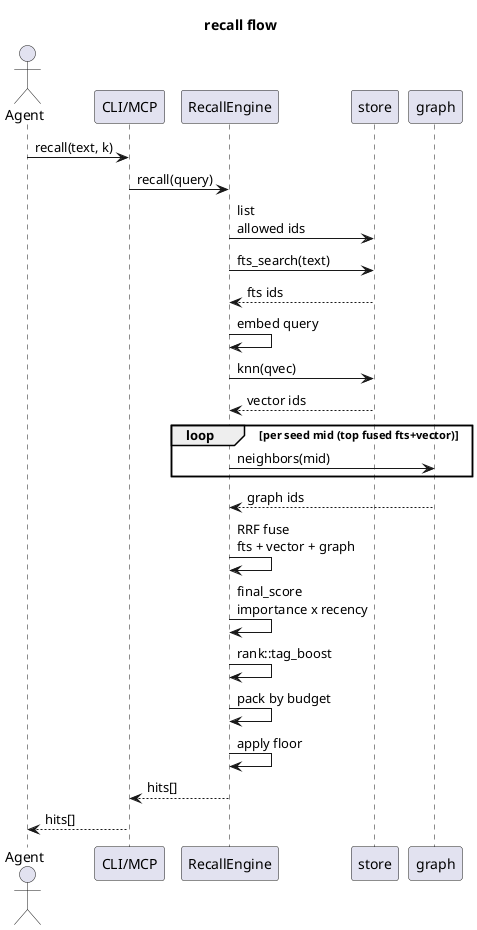

The diagram above was rendered by PlantUML. Its source (embedded in the PNG):
@startuml
title recall flow
actor Agent
participant "CLI/MCP" as edge
participant "RecallEngine" as engine
participant "store" as store
participant "graph" as graph
Agent -> edge: recall(text, k)
edge -> engine: recall(query)
engine -> store: list\nallowed ids
engine -> store: fts_search(text)
store --> engine: fts ids
engine -> engine: embed query
engine -> store: knn(qvec)
store --> engine: vector ids
loop per seed mid (top fused fts+vector)
  engine -> graph: neighbors(mid)
end
graph --> engine: graph ids
engine -> engine: RRF fuse\nfts + vector + graph
engine -> engine: final_score\nimportance x recency
engine -> engine: rank::tag_boost
engine -> engine: pack by budget
engine -> engine: apply floor
engine --> edge: hits[]
edge --> Agent: hits[]
@enduml